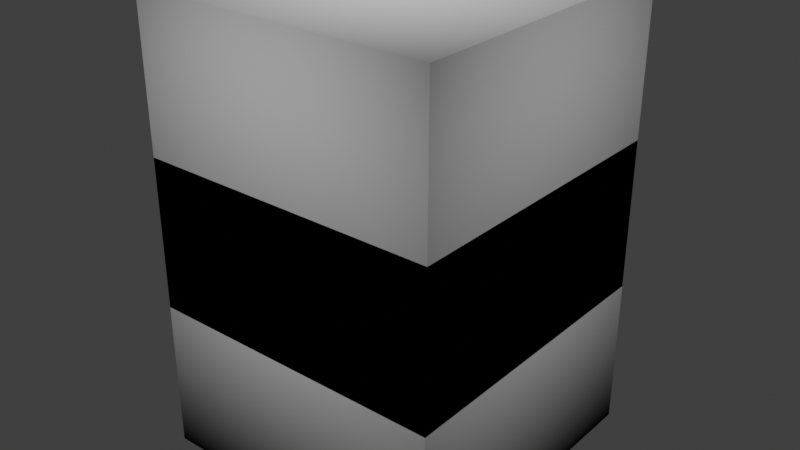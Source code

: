 # Source: library.blend  (saved by Blender 3.5.10; exported with 4.5.12 LTS)
import bpy
from mathutils import Matrix  # noqa: F401  (used for matrix-valued properties, if any)

bpy.ops.wm.read_factory_settings(use_empty=True)
scene = bpy.context.scene
scene.name = 'Scene'

# ---- collections
col_collection = bpy.data.collections.new('Collection'); scene.collection.children.link(col_collection)

# ---- materials (node trees are filled in below, after node groups)
mat_cudotmaterial = bpy.data.materials.new('CudotMaterial')
mat_cudotmaterial.alpha_threshold = 0.0
mat_cudotmaterial.use_transparent_shadow = False
mat_cudotmaterial.preview_render_type = 'CUBE'
mat_cudotmaterial.line_color = (0.0, 0.0, 0.0, 1.0)

# ---- node groups
ng_cudot = bpy.data.node_groups.new('Cudot', 'ShaderNodeTree')
_s = ng_cudot.interface.new_socket(name='Shader', in_out='OUTPUT', socket_type='NodeSocketShader')
_s = ng_cudot.interface.new_socket(name='Base Color', in_out='INPUT', socket_type='NodeSocketColor')
_s.default_value = (1.0, 1.0, 1.0, 1.0)
_s = ng_cudot.interface.new_socket(name='Random Color', in_out='INPUT', socket_type='NodeSocketColor')
_s = ng_cudot.interface.new_socket(name='Random Color Strength', in_out='INPUT', socket_type='NodeSocketFloat')
_s.min_value = 0.0
_s.max_value = 1.0
_s = ng_cudot.interface.new_socket(name='Gradient Color', in_out='INPUT', socket_type='NodeSocketColor')
_s = ng_cudot.interface.new_socket(name='Gradient Bottom Color', in_out='INPUT', socket_type='NodeSocketColor')
_s = ng_cudot.interface.new_socket(name='Gradient Bottom Strength', in_out='INPUT', socket_type='NodeSocketFloat')
_s.default_value = 1.0
_s.min_value = 0.0
_s.max_value = 1.0
_s = ng_cudot.interface.new_socket(name='Specular Color', in_out='INPUT', socket_type='NodeSocketColor')
_s = ng_cudot.interface.new_socket(name='Specular Strength', in_out='INPUT', socket_type='NodeSocketFloat')
_s.min_value = 0.0
_s.max_value = 1.0
_s = ng_cudot.interface.new_socket(name='Specular Scale', in_out='INPUT', socket_type='NodeSocketFloat')
_s.default_value = 4.0
_s.min_value = 0.0
_s.max_value = 100.0
_s = ng_cudot.interface.new_socket(name='Specular Distortion', in_out='INPUT', socket_type='NodeSocketFloat')
_s.default_value = 1.0
_s.min_value = -1000.0
_s.max_value = 1000.0
_s = ng_cudot.interface.new_socket(name='Layer Weight Color', in_out='INPUT', socket_type='NodeSocketColor')
_s.default_value = (1.0, 1.0, 1.0, 1.0)
_s = ng_cudot.interface.new_socket(name='Layer Weight Strength', in_out='INPUT', socket_type='NodeSocketFloat')
_s.min_value = 0.0
_s.max_value = 1.0
_s = ng_cudot.interface.new_socket(name='Translucent Color', in_out='INPUT', socket_type='NodeSocketColor')
_s.default_value = (1.0, 1.0, 1.0, 1.0)
_s = ng_cudot.interface.new_socket(name='Translucent Strength', in_out='INPUT', socket_type='NodeSocketFloat')
_s.min_value = 0.0
_s.max_value = 1.0
_s = ng_cudot.interface.new_socket(name='Transparent Strength', in_out='INPUT', socket_type='NodeSocketFloat')
_s.min_value = 0.0
_s.max_value = 1.0
_s = ng_cudot.interface.new_socket(name='Emission Strength', in_out='INPUT', socket_type='NodeSocketFloat')
_s.min_value = 0.0
_s.max_value = 1e+06
_N = ng_cudot.nodes; _L = ng_cudot.links
n0 = _N.new('NodeFrame'); n0.name = 'UV Gradient Frame'; n0.location = (-530, 30)
n0.label = 'UV Gradient'
n0.width = 1160
n1 = _N.new('NodeFrame'); n1.name = 'Bottom UV Frame'; n1.location = (-520, 280)
n1.label = 'Bottom UV'
n1.width = 680
n2 = _N.new('NodeFrame'); n2.name = 'Fake Specular Frame'; n2.location = (380, -300)
n2.label = 'Fake Specular'
n2.width = 780
n3 = _N.new('NodeFrame'); n3.name = 'Random Color Frame'; n3.location = (-540, -300)
n3.label = 'Random Color'
n3.width = 850
n4 = _N.new('ShaderNodeVectorMath'); n4.name = 'Vector Math.001'; n4.location = (30, -30)
n4.operation = 'SUBTRACT'
n4.inputs[1].default_value = (0.5, 0.5, 0.5)
n5 = _N.new('ShaderNodeVectorMath'); n5.name = 'Vector Math'; n5.location = (270, -30)
n5.operation = 'LENGTH'
n6 = _N.new('ShaderNodeVectorMath'); n6.name = 'Vector Math.002'; n6.location = (510, -30)
n6.operation = 'SCALE'
n7 = _N.new('ShaderNodeMath'); n7.name = 'Math'; n7.location = (750, -30)
n7.operation = 'POWER'
n7.inputs[1].default_value = 2.0
n8 = _N.new('ShaderNodeMix'); n8.name = 'Mix'; n8.location = (990, -30)
n8.data_type = 'RGBA'
n9 = _N.new('ShaderNodeInvert'); n9.name = 'Invert'; n9.location = (270, -30)
n10 = _N.new('ShaderNodeMath'); n10.name = 'Math.002'; n10.location = (510, -30)
n10.operation = 'MULTIPLY'
n11 = _N.new('ShaderNodeSeparateXYZ'); n11.name = 'Separate XYZ'; n11.location = (30, -30)
n12 = _N.new('ShaderNodeTexCoord'); n12.name = 'Texture Coordinate'; n12.location = (-760, 120)
n13 = _N.new('NodeReroute'); n13.name = 'Reroute'; n13.location = (-760, 360)
n13.width = 16
n13.socket_idname = 'NodeSocketFloat'
n14 = _N.new('ShaderNodeLayerWeight'); n14.name = 'Layer Weight'; n14.location = (0, 440)
n15 = _N.new('ShaderNodeMix'); n15.name = 'Mix.003'; n15.location = (960, 200)
n15.data_type = 'RGBA'
n16 = _N.new('ShaderNodeBsdfDiffuse'); n16.name = 'Diffuse BSDF.003'; n16.location = (1240, -80)
n17 = _N.new('ShaderNodeMixShader'); n17.name = 'Mix Shader'; n17.location = (1480, 140)
n18 = _N.new('ShaderNodeBsdfDiffuse'); n18.name = 'Diffuse BSDF.002'; n18.location = (1240, 200)
n19 = _N.new('ShaderNodeAddShader'); n19.name = 'Add Shader'; n19.location = (1720, 140)
n20 = _N.new('ShaderNodeEmission'); n20.name = 'Emission'; n20.location = (1720, 20)
n21 = _N.new('ShaderNodeBsdfTransparent'); n21.name = 'Transparent BSDF'; n21.location = (1240, 40)
n22 = _N.new('ShaderNodeMixShader'); n22.name = 'Mix Shader.001'; n22.location = (1960, 140)
n23 = _N.new('ShaderNodeMixShader'); n23.name = 'Mix Shader.002'; n23.location = (2180, 20)
n24 = _N.new('ShaderNodeBsdfTranslucent'); n24.name = 'Translucent BSDF'; n24.location = (1960, -20)
n25 = _N.new('ShaderNodeMix'); n25.name = 'Mix.002'; n25.location = (720, 200)
n25.data_type = 'RGBA'
n26 = _N.new('NodeGroupOutput'); n26.name = 'Group Output'; n26.location = (2420, 20)
n27 = _N.new('ShaderNodeMix'); n27.name = 'Mix.001'; n27.location = (610, -30)
n27.data_type = 'RGBA'
n27.blend_type = 'ADD'
n27.inputs[6].default_value = (0.0, 0.0, 0.0, 1.0)
n28 = _N.new('ShaderNodeValToRGB'); n28.name = 'ColorRamp'; n28.location = (270, -30)
while len(n28.color_ramp.elements) > 1: n28.color_ramp.elements.remove(n28.color_ramp.elements[-1])
n28.color_ramp.elements[0].position = 0.65; n28.color_ramp.elements[0].color = (0.0, 0.0, 0.0, 1.0)
_e = n28.color_ramp.elements.new(0.7); _e.color = (1.0, 1.0, 1.0, 1.0)
n29 = _N.new('ShaderNodeTexNoise'); n29.name = 'Noise Texture'; n29.location = (30, -40)
n29.inputs[3].default_value = 1.0
n29.inputs[4].default_value = 0.1
n30 = _N.new('ShaderNodeObjectInfo'); n30.name = 'Object Info'; n30.location = (30, -30)
n31 = _N.new('ShaderNodeMix'); n31.name = 'Mix.004'; n31.location = (450, -30)
n31.data_type = 'RGBA'
n32 = _N.new('ShaderNodeMath'); n32.name = 'Math.003'; n32.location = (230, -30)
n32.operation = 'MULTIPLY'
n33 = _N.new('ShaderNodeMath'); n33.name = 'Math.004'; n33.location = (680, -40)
n33.operation = 'MULTIPLY'
n34 = _N.new('ShaderNodeMath'); n34.name = 'Math.001'; n34.location = (-500, -620)
n34.operation = 'GREATER_THAN'
n34.inputs[1].default_value = 0.0
n35 = _N.new('NodeReroute'); n35.name = 'Reroute.001'; n35.location = (1620, -640)
n35.width = 16
n35.socket_idname = 'NodeSocketFloat'
n36 = _N.new('NodeGroupInput'); n36.name = 'Group Input'; n36.location = (-1160, 120)
n4.parent = n0
n5.parent = n0
n6.parent = n0
n7.parent = n0
n8.parent = n0
n9.parent = n1
n10.parent = n1
n11.parent = n1
n27.parent = n2
n28.parent = n2
n29.parent = n2
n30.parent = n3
n31.parent = n3
n32.parent = n3
n33.parent = n3
_L.new(n6.outputs[0], n7.inputs[0])
_L.new(n5.outputs[1], n6.inputs[0])
_L.new(n4.outputs[0], n5.inputs[0])
_L.new(n7.outputs[0], n8.inputs[0])
_L.new(n36.outputs[3], n8.inputs[7])
_L.new(n12.outputs[6], n29.inputs[0])
_L.new(n36.outputs[6], n27.inputs[7])
_L.new(n33.outputs[0], n28.inputs[0])
_L.new(n28.outputs[0], n27.inputs[0])
_L.new(n36.outputs[8], n29.inputs[2])
_L.new(n36.outputs[9], n29.inputs[8])
_L.new(n14.outputs[1], n25.inputs[0])
_L.new(n8.outputs[2], n25.inputs[6])
_L.new(n36.outputs[10], n25.inputs[7])
_L.new(n13.outputs[0], n14.inputs[0])
_L.new(n12.outputs[0], n11.inputs[0])
_L.new(n15.outputs[2], n18.inputs[0])
_L.new(n36.outputs[14], n17.inputs[0])
_L.new(n27.outputs[2], n16.inputs[0])
_L.new(n17.outputs[0], n19.inputs[0])
_L.new(n16.outputs[0], n19.inputs[1])
_L.new(n15.outputs[2], n21.inputs[0])
_L.new(n18.outputs[0], n17.inputs[1])
_L.new(n21.outputs[0], n17.inputs[2])
_L.new(n15.outputs[2], n20.inputs[0])
_L.new(n20.outputs[0], n22.inputs[2])
_L.new(n19.outputs[0], n22.inputs[1])
_L.new(n36.outputs[15], n20.inputs[1])
_L.new(n36.outputs[15], n34.inputs[0])
_L.new(n35.outputs[0], n22.inputs[0])
_L.new(n34.outputs[0], n35.inputs[0])
_L.new(n9.outputs[0], n10.inputs[0])
_L.new(n10.outputs[0], n15.inputs[0])
_L.new(n36.outputs[4], n15.inputs[7])
_L.new(n25.outputs[2], n15.inputs[6])
_L.new(n11.outputs[2], n9.inputs[1])
_L.new(n36.outputs[5], n10.inputs[1])
_L.new(n12.outputs[2], n4.inputs[0])
_L.new(n36.outputs[1], n31.inputs[7])
_L.new(n36.outputs[0], n31.inputs[6])
_L.new(n36.outputs[2], n32.inputs[0])
_L.new(n30.outputs[5], n32.inputs[1])
_L.new(n32.outputs[0], n31.inputs[0])
_L.new(n31.outputs[2], n8.inputs[6])
_L.new(n24.outputs[0], n23.inputs[2])
_L.new(n23.outputs[0], n26.inputs[0])
_L.new(n22.outputs[0], n23.inputs[1])
_L.new(n36.outputs[13], n23.inputs[0])
_L.new(n36.outputs[12], n24.inputs[0])
_L.new(n29.outputs[0], n33.inputs[0])
_L.new(n36.outputs[7], n33.inputs[1])
_L.new(n36.outputs[11], n13.inputs[0])
n26.is_active_output = True

# ---- material node trees
mat_cudotmaterial.use_nodes = True; mat_cudotmaterial.node_tree.nodes.clear()
_N = mat_cudotmaterial.node_tree.nodes; _L = mat_cudotmaterial.node_tree.links
n0 = _N.new('ShaderNodeOutputMaterial'); n0.name = 'Material Output'; n0.location = (-400, 340)
n1 = _N.new('ShaderNodeGroup'); n1.name = 'Group.001'; n1.location = (-640, 340)
n1.node_tree = ng_cudot
n1.inputs[0].default_value = (1.0, 1.0, 1.0, 1.0)
n1.inputs[1].default_value = (0.0, 0.0, 0.0, 1.0)
n1.inputs[2].default_value = 0.0
n1.inputs[3].default_value = (0.0, 0.0, 0.0, 1.0)
n1.inputs[4].default_value = (0.0, 0.0, 0.0, 1.0)
n1.inputs[5].default_value = 1.0
n1.inputs[6].default_value = (0.0, 0.0, 0.0, 1.0)
n1.inputs[7].default_value = 0.0
n1.inputs[8].default_value = 4.0
n1.inputs[9].default_value = 1.0
n1.inputs[10].default_value = (1.0, 1.0, 1.0, 1.0)
n1.inputs[11].default_value = 0.0
n1.inputs[12].default_value = (1.0, 1.0, 1.0, 1.0)
n1.inputs[13].default_value = 0.0
n1.inputs[14].default_value = 0.0
n1.inputs[15].default_value = 0.0
_L.new(n1.outputs[0], n0.inputs[0])
n0.is_active_output = True

# ---- world
world_world = bpy.data.worlds.new('World'); scene.world = world_world
world_world.use_nodes = True; world_world.node_tree.nodes.clear()
_N = world_world.node_tree.nodes; _L = world_world.node_tree.links
n0 = _N.new('ShaderNodeOutputWorld'); n0.name = 'World Output'; n0.location = (300, 300)
n1 = _N.new('ShaderNodeBackground'); n1.name = 'Background'; n1.location = (10, 300)
n1.inputs[0].default_value = (0.05088, 0.05088, 0.05088, 1.0)
_L.new(n1.outputs[0], n0.inputs[0])
n0.is_active_output = True
world_world.color = (0.05088, 0.05088, 0.05088)
world_world.use_sun_shadow = False
world_world.sun_shadow_jitter_overblur = 0.0

# ---- meshes
me_cudotbottom = bpy.data.meshes.new('CudotBottom')
me_cudotbottom.from_pydata([(-0.1, -0.1, -5.96e-09), (-0.1, -0.1, 0.2), (-0.1, 0.1, -5.96e-09), (-0.1, 0.1, 0.2), (0.1, -0.1, -5.96e-09), (0.1, -0.1, 0.2), (0.1, 0.1, -5.96e-09), (0.1, 0.1, 0.2)], [], [(0, 1, 3, 2), (2, 3, 7, 6), (6, 7, 5, 4), (4, 5, 1, 0), (2, 6, 4, 0), (7, 3, 1, 5)])
_uv = me_cudotbottom.uv_layers.new(name='UVMap')
_uv.uv.foreach_set('vector', [0.0, 0.0, 1.0, 0.0, 1.0, 1.0, 0.0, 1.0, 0.0, 0.0, 1.0, 0.0, 1.0, 1.0, 0.0, 1.0, 0.0, 0.0, 1.0, 0.0, 1.0, 1.0, 0.0, 1.0, 0.0, 0.0, 1.0, 0.0, 1.0, 1.0, 0.0, 1.0, 0.0, 0.0, 1.0, 0.0, 1.0, 1.0, 0.0, 1.0, 0.0, 0.0, 1.0, 0.0, 1.0, 1.0, 0.0, 1.0])
me_cudotbottom.materials.append(mat_cudotmaterial)
me_cudotbottom.update()
me_cudot = bpy.data.meshes.new('Cudot')
me_cudot.from_pydata([(-0.1, -0.1, -0.1), (-0.1, -0.1, 0.1), (-0.1, 0.1, -0.1), (-0.1, 0.1, 0.1), (0.1, -0.1, -0.1), (0.1, -0.1, 0.1), (0.1, 0.1, -0.1), (0.1, 0.1, 0.1)], [], [(0, 1, 3, 2), (2, 3, 7, 6), (6, 7, 5, 4), (2, 6, 4, 0), (7, 3, 1, 5), (4, 5, 1, 0)])
_uv = me_cudot.uv_layers.new(name='UVMap')
_uv.uv.foreach_set('vector', [0.0, 0.0, 1.0, 0.0, 1.0, 1.0, 0.0, 1.0, 0.0, 0.0, 1.0, 0.0, 1.0, 1.0, 0.0, 1.0, 0.0, 0.0, 1.0, 0.0, 1.0, 1.0, 0.0, 1.0, 0.0, 0.0, 1.0, 0.0, 1.0, 1.0, 0.0, 1.0, 0.0, 0.0, 1.0, 0.0, 1.0, 1.0, 0.0, 1.0, 0.0, 0.0, 1.0, 0.0, 1.0, 1.0, 0.0, 1.0])
me_cudot.materials.append(mat_cudotmaterial)
me_cudot.update()

# ---- objects
ob_cudotbottom = bpy.data.objects.new('CudotBottom', me_cudotbottom)
ob_cudot = bpy.data.objects.new('Cudot', me_cudot)

# ---- transforms, parenting, visibility, modifiers, constraints
ob_cudotbottom.location = (0.0, 0.0, 0.0)
ob_cudot.location = (0.0, 0.0, 0.0)

# ---- collection membership
col_collection.objects.link(ob_cudotbottom)
col_collection.objects.link(ob_cudot)

# ---- scene / render settings (as saved in the file)
scene.frame_start = 1; scene.frame_end = 250; scene.frame_set(1)
scene.render.engine = 'BLENDER_EEVEE_NEXT'
scene.cycles.use_denoising = False
scene.cycles.sampling_pattern = 'TABULATED_SOBOL'
scene.view_settings.view_transform = 'Standard'
bpy.context.view_layer.update()

# ---- added for rendering (the .blend has no active camera and no usable light): camera, sun
cam_auto = bpy.data.cameras.new('AutoCamera')
cam_auto.lens = 50.0
cam_auto.sensor_width = 36.0
cam_auto.clip_end = 1000.0
ob_auto_camera = bpy.data.objects.new('AutoCamera', cam_auto)
scene.collection.objects.link(ob_auto_camera)
ob_auto_camera.location = (0.38148, -0.457776, 0.355184)
ob_auto_camera.rotation_euler = (1.09748, -7.21219e-08, 0.694738)
scene.camera = ob_auto_camera
light_auto_sun = bpy.data.lights.new('AutoSun', 'SUN')
light_auto_sun.energy = 3.0
light_auto_sun.angle = 0.0523599
ob_auto_sun = bpy.data.objects.new('AutoSun', light_auto_sun)
scene.collection.objects.link(ob_auto_sun)
ob_auto_sun.rotation_euler = (0.872665, 0.174533, 0.523599)
bpy.context.view_layer.update()

